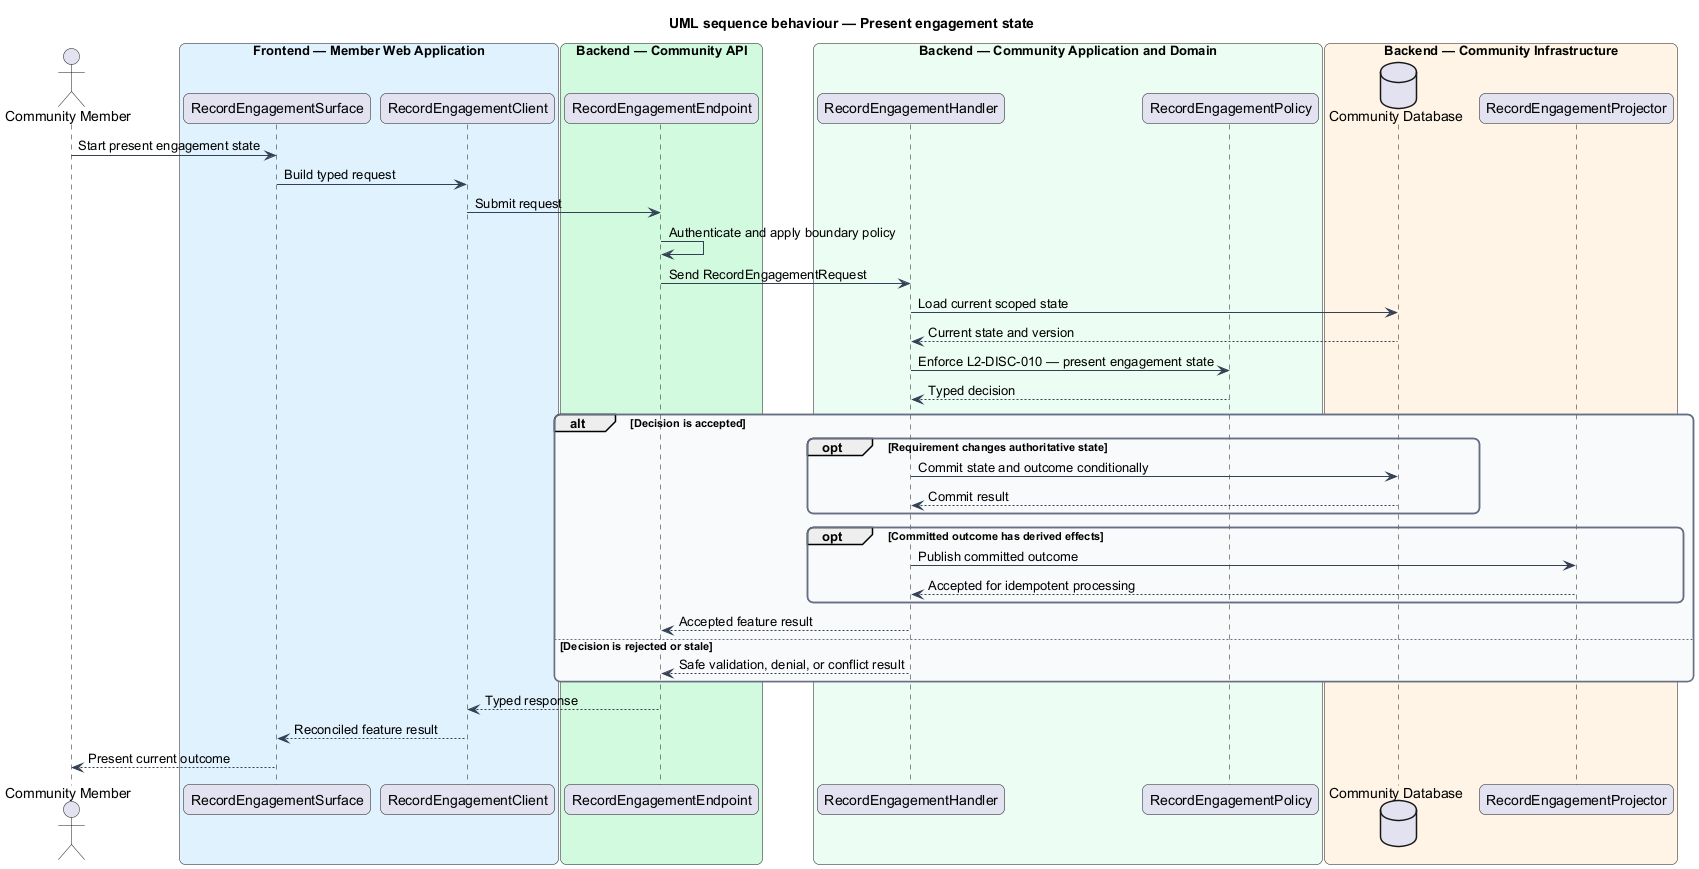

The diagram above was rendered by PlantUML. Its source (embedded in the PNG):
@startuml
title UML sequence behaviour — Present engagement state
skinparam backgroundColor #FFFFFF
skinparam shadowing false
skinparam roundcorner 12
skinparam defaultFontName Arial
skinparam ArrowColor #344054
skinparam rectangle {
  BorderColor #344054
  FontColor #101828
}
skinparam package {
  BorderColor #667085
  FontColor #101828
  BackgroundColor #F9FAFB
}
actor "Community Member" as actor
box "Frontend — Member Web Application" #E0F2FE
  participant "RecordEngagementSurface" as surface
  participant "RecordEngagementClient" as client
end box
box "Backend — Community API" #D1FADF
  participant "RecordEngagementEndpoint" as endpoint
end box
box "Backend — Community Application and Domain" #ECFDF3
  participant "RecordEngagementHandler" as handler
  participant "RecordEngagementPolicy" as policy
end box
box "Backend — Community Infrastructure" #FFF4E5
  database "Community Database" as store
  participant "RecordEngagementProjector" as projector
end box

actor -> surface : Start present engagement state
surface -> client : Build typed request
client -> endpoint : Submit request
endpoint -> endpoint : Authenticate and apply boundary policy
endpoint -> handler : Send RecordEngagementRequest
handler -> store : Load current scoped state
store --> handler : Current state and version
handler -> policy : Enforce L2-DISC-010 — present engagement state
policy --> handler : Typed decision
alt Decision is accepted
  opt Requirement changes authoritative state
    handler -> store : Commit state and outcome conditionally
    store --> handler : Commit result
  end
  opt Committed outcome has derived effects
    handler -> projector : Publish committed outcome
    projector --> handler : Accepted for idempotent processing
  end
  handler --> endpoint : Accepted feature result
else Decision is rejected or stale
  handler --> endpoint : Safe validation, denial, or conflict result
end
endpoint --> client : Typed response
client --> surface : Reconciled feature result
surface --> actor : Present current outcome
@enduml